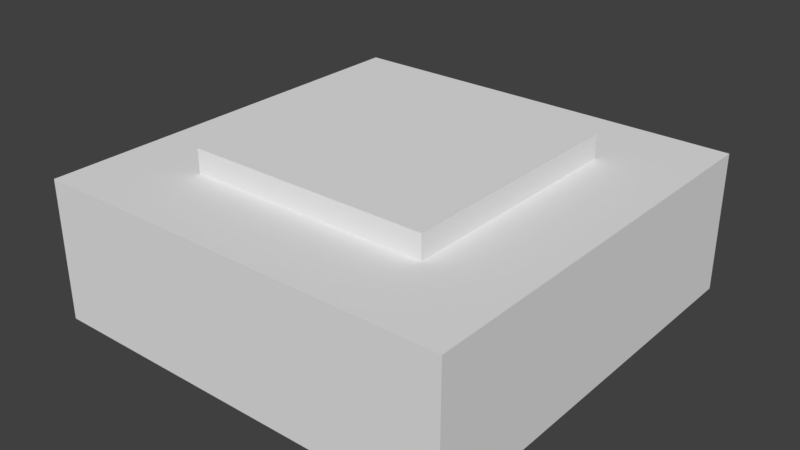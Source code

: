 # Source: ProxyHouse.blend  (saved by Blender 2.77.0; exported with 4.5.12 LTS)
import bpy
from mathutils import Matrix  # noqa: F401  (used for matrix-valued properties, if any)

bpy.ops.wm.read_factory_settings(use_empty=True)
scene = bpy.context.scene
scene.name = 'Scene'

# ---- collections
col_collection_1 = bpy.data.collections.new('Collection 1'); scene.collection.children.link(col_collection_1)

# ---- materials (node trees are filled in below, after node groups)
mat_material = bpy.data.materials.new('Material')
mat_material.alpha_threshold = 0.0
mat_material.use_transparent_shadow = False
mat_material.roughness = 0.5
mat_material.line_color = (0.0, 0.0, 0.0, 1.0)

# ---- material node trees

# ---- world
world_world = bpy.data.worlds.new('World'); scene.world = world_world
world_world.color = (0.05088, 0.05088, 0.05088)
world_world.use_sun_shadow = False
world_world.sun_shadow_jitter_overblur = 0.0
world_world.cycles.sampling_method = 'MANUAL'

# ---- meshes
me_cube = bpy.data.meshes.new('Cube')
me_cube.from_pydata([(1.754, -1.754, -2.0), (3.0, -3.0, 2.146e-07), (-3.0, -3.0, -2.385e-08), (-1.754, -1.754, -2.0), (1.754, 1.754, -2.0), (3.0, 3.0, 5.007e-07), (-3.0, 3.0, -3.934e-07), (-1.754, 1.754, -2.0), (3.0, -3.0, -2.0), (-3.0, -3.0, -2.0), (3.0, 3.0, -2.0), (-3.0, 3.0, -2.0), (1.754, -1.754, -2.34), (-1.754, -1.754, -2.34), (1.754, 1.754, -2.34), (-1.754, 1.754, -2.34)], [], [(8, 1, 2, 9), (10, 11, 6, 5), (8, 10, 5, 1), (1, 5, 6, 2), (2, 6, 11, 9), (3, 7, 15, 13), (3, 0, 8, 9), (0, 4, 10, 8), (7, 3, 9, 11), (4, 7, 11, 10), (14, 12, 13, 15), (0, 3, 13, 12), (7, 4, 14, 15), (4, 0, 12, 14)])
me_cube.materials.append(mat_material)
me_cube.use_remesh_preserve_volume = False
me_cube.use_remesh_preserve_attributes = False
me_cube.use_mirror_vertex_groups = False
me_cube.update()

# ---- objects
ob_cube = bpy.data.objects.new('Cube', me_cube)

# ---- transforms, parenting, visibility, modifiers, constraints
ob_cube.location = (0.0, 0.0, 0.0)
ob_cube.rotation_euler = (3.142, 0.0, 0.0)
ob_cube.lock_rotations_4d = False
ob_cube.empty_display_type = 'ARROWS'
ob_cube.lineart.crease_threshold = 0.0

# ---- collection membership
col_collection_1.objects.link(ob_cube)

# ---- scene / render settings (as saved in the file)
scene.frame_start = 1; scene.frame_end = 250; scene.frame_set(1)
scene.render.engine = 'BLENDER_EEVEE_NEXT'
scene.render.resolution_percentage = 50
scene.render.dither_intensity = 0.0
scene.cycles.use_denoising = False
scene.cycles.samples = 128
scene.cycles.sampling_pattern = 'TABULATED_SOBOL'
scene.cycles.light_sampling_threshold = 0.0
scene.cycles.use_adaptive_sampling = False
scene.cycles.use_light_tree = False
scene.cycles.blur_glossy = 0.0
scene.cycles.sample_clamp_indirect = 0.0
scene.view_settings.view_transform = 'Standard'
bpy.context.view_layer.update()

# ---- added for rendering (the .blend has no active camera and no usable light): camera, sun
cam_auto = bpy.data.cameras.new('AutoCamera')
cam_auto.lens = 50.0
cam_auto.sensor_width = 36.0
cam_auto.clip_end = 1000.0
ob_auto_camera = bpy.data.objects.new('AutoCamera', cam_auto)
scene.collection.objects.link(ob_auto_camera)
ob_auto_camera.location = (8.14375, -9.77251, 7.68481)
ob_auto_camera.rotation_euler = (1.09748, -7.21219e-08, 0.694738)
scene.camera = ob_auto_camera
light_auto_sun = bpy.data.lights.new('AutoSun', 'SUN')
light_auto_sun.energy = 3.0
light_auto_sun.angle = 0.0523599
ob_auto_sun = bpy.data.objects.new('AutoSun', light_auto_sun)
scene.collection.objects.link(ob_auto_sun)
ob_auto_sun.rotation_euler = (0.872665, 0.174533, 0.523599)
bpy.context.view_layer.update()
